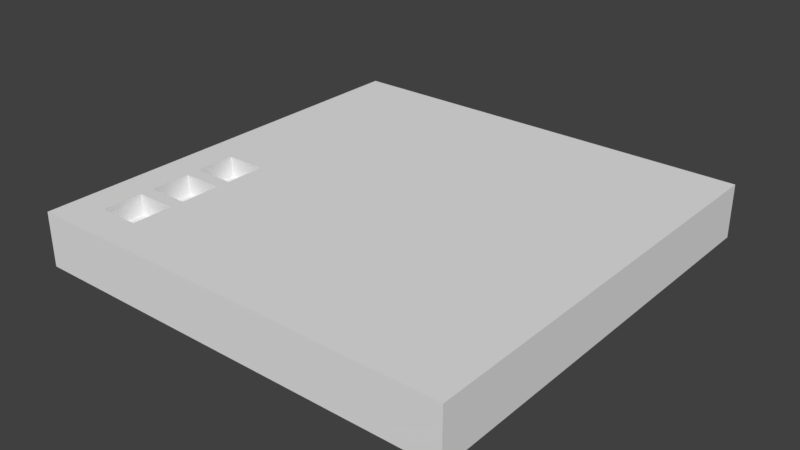 # Source: level_select.blend  (saved by Blender 2.79.0; exported with 4.5.12 LTS)
import bpy
from mathutils import Matrix  # noqa: F401  (used for matrix-valued properties, if any)

bpy.ops.wm.read_factory_settings(use_empty=True)
scene = bpy.context.scene
scene.name = 'Scene'

# ---- collections
col_collection_1 = bpy.data.collections.new('Collection 1'); scene.collection.children.link(col_collection_1)

# ---- world
world_world = bpy.data.worlds.new('World'); scene.world = world_world
world_world.color = (0.05088, 0.05088, 0.05088)
world_world.use_sun_shadow = False
world_world.sun_shadow_jitter_overblur = 0.0
world_world.cycles.sampling_method = 'MANUAL'

# ---- meshes
me_cube = bpy.data.meshes.new('Cube')
me_cube.from_pydata([(-0.8438, -0.8438, -3.75), (-0.8438, -0.6562, -3.75), (-0.6562, -0.8438, -3.75), (-0.6562, -0.6562, -3.75), (-0.8438, -0.3438, -3.75), (-0.8438, -0.1563, -3.75), (-0.6562, -0.3438, -3.75), (-0.6562, -0.1563, -3.75), (-0.8438, -0.5938, -3.75), (-0.8438, -0.4063, -3.75), (-0.6562, -0.5938, -3.75), (-0.6562, -0.4063, -3.75), (-1.0, -1.0, -10.0), (-1.0, -1.0, 0.0), (-1.0, 1.0, -10.0), (-1.0, 1.0, 0.0), (1.0, -1.0, -10.0), (1.0, -1.0, 0.0), (1.0, 1.0, -10.0), (1.0, 1.0, 0.0), (-0.8438, -0.4063, 0.0), (-0.8438, -0.3438, 0.0), (-0.8438, -0.1563, 0.0), (-0.8438, -0.8438, 0.0), (-0.6562, -0.1563, 0.0), (-0.6562, -0.5938, 0.0), (-0.8438, -0.5938, 0.0), (-0.6562, -0.4063, 0.0), (-0.6562, -0.6562, 0.0), (-0.8438, -0.6562, 0.0), (-0.6562, -0.8438, 0.0), (-0.6562, -0.3438, 0.0)], [], [(0, 1, 29, 23), (1, 3, 28, 29), (3, 2, 30, 28), (2, 0, 23, 30), (1, 0, 2, 3), (4, 5, 22, 21), (5, 7, 24, 22), (7, 6, 31, 24), (6, 4, 21, 31), (5, 4, 6, 7), (8, 9, 20, 26), (9, 11, 27, 20), (11, 10, 25, 27), (10, 8, 26, 25), (9, 8, 10, 11), (12, 13, 15, 14), (14, 15, 19, 18), (18, 19, 17, 16), (16, 17, 13, 12), (14, 18, 16, 12), (19, 15, 13, 21, 22, 24, 17), (17, 24, 31, 21, 13, 26, 20, 27), (27, 25, 26, 13, 23, 29, 28, 17), (28, 30, 23, 13, 17)])
me_cube.use_remesh_preserve_volume = False
me_cube.use_remesh_preserve_attributes = False
me_cube.use_mirror_vertex_groups = False
me_cube.update()

# ---- objects
ob_cube = bpy.data.objects.new('Cube', me_cube)

# ---- transforms, parenting, visibility, modifiers, constraints
ob_cube.location = (0.0, 0.0, 0.0)
ob_cube.scale = (8.0, 8.0, 0.2)
ob_cube.lineart.crease_threshold = 0.0
_m = ob_cube.modifiers.new('Collision', 'COLLISION')

# ---- collection membership
col_collection_1.objects.link(ob_cube)

# ---- scene / render settings (as saved in the file)
scene.frame_start = 1; scene.frame_end = 250; scene.frame_set(1)
scene.render.engine = 'CYCLES'
scene.render.image_settings.file_format = 'JPEG'
scene.render.image_settings.quality = 100
scene.render.fps = 30
scene.render.dither_intensity = 0.0
scene.cycles.use_denoising = False
scene.cycles.samples = 128
scene.cycles.sampling_pattern = 'TABULATED_SOBOL'
scene.cycles.use_adaptive_sampling = False
scene.cycles.use_light_tree = False
scene.cycles.blur_glossy = 0.0
scene.cycles.sample_clamp_indirect = 0.0
scene.view_settings.view_transform = 'Standard'
bpy.context.view_layer.update()

# ---- added for rendering (the .blend has no active camera and no usable light): camera, sun
cam_auto = bpy.data.cameras.new('AutoCamera')
cam_auto.lens = 50.0
cam_auto.sensor_width = 36.0
cam_auto.clip_end = 1000.0
ob_auto_camera = bpy.data.objects.new('AutoCamera', cam_auto)
scene.collection.objects.link(ob_auto_camera)
ob_auto_camera.location = (21.0171, -25.2205, 15.8137)
ob_auto_camera.rotation_euler = (1.09748, -7.21219e-08, 0.694738)
scene.camera = ob_auto_camera
light_auto_sun = bpy.data.lights.new('AutoSun', 'SUN')
light_auto_sun.energy = 3.0
light_auto_sun.angle = 0.0523599
ob_auto_sun = bpy.data.objects.new('AutoSun', light_auto_sun)
scene.collection.objects.link(ob_auto_sun)
ob_auto_sun.rotation_euler = (0.872665, 0.174533, 0.523599)
bpy.context.view_layer.update()
